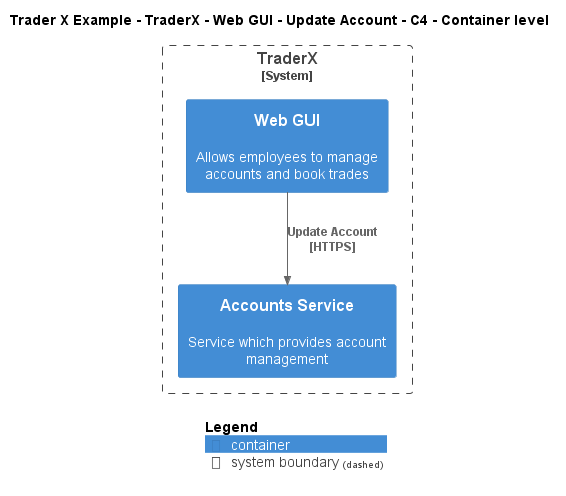

The diagram above was rendered by PlantUML. Its source (embedded in the PNG):
@startuml
!include ..\..\..\..\..\..\..\.c4s\C4_Container.puml

AddElementTag("c4interflow:lifecycle:new", $bgColor=green, $fontColor=#ffffff, $borderColor=green, $shadowing="False")
AddElementTag("c4interflow:lifecycle:changed", $bgColor=orange, $fontColor=#ffffff, $borderColor=orange, $shadowing="False")
AddElementTag("c4interflow:lifecycle:removed", $bgColor=red, $fontColor=#ffffff, $borderColor=red, $shadowing="False")

AddRelTag("c4interflow:lifecycle:new", $textColor=green, $lineColor=green)
AddRelTag("c4interflow:lifecycle:changed", $textColor=orange, $lineColor=orange)
AddRelTag("c4interflow:lifecycle:removed", $textColor=red, $lineColor=red)

SHOW_PERSON_PORTRAIT()
LAYOUT_TOP_DOWN()

skinparam linetype polyline

title Trader X Example - TraderX - Web GUI - Update Account - C4 - Container level


System_Boundary(TraderXExample.SoftwareSystems.TraderX, "TraderX") {
    Container(TraderXExample.SoftwareSystems.TraderX.Containers.WebGUI, "Web GUI", "", "Allows employees to manage accounts and book trades")
    Container(TraderXExample.SoftwareSystems.TraderX.Containers.AccountsService, "Accounts Service", "", "Service which provides account management")
}

Rel(TraderXExample.SoftwareSystems.TraderX.Containers.WebGUI, TraderXExample.SoftwareSystems.TraderX.Containers.AccountsService, "Update Account\n[HTTPS]", $tags='protocol:https')


SHOW_LEGEND()
@enduml